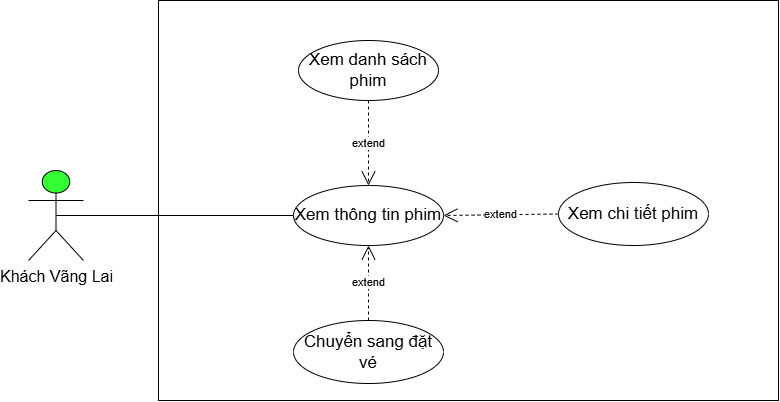

The diagram above was exported from draw.io. Its source (the exported page's mxGraphModel, read from the mxfile embedded in the PNG):
<mxGraphModel dx="1662" dy="892" grid="1" gridSize="10" guides="1" tooltips="1" connect="1" arrows="1" fold="1" page="1" pageScale="1" pageWidth="413" pageHeight="583" math="0" shadow="0">
  <root>
    <mxCell id="0" />
    <mxCell id="1" parent="0" />
    <mxCell id="8irfoCH3x7tg9_Y134-j-1" parent="1" style="shape=rect;html=1;verticalAlign=top;fontStyle=1;whiteSpace=wrap;align=center;fillColor=light-dark(#FFFFFF,#FFF2E8);" value="" vertex="1">
      <mxGeometry height="400" width="620" x="180" y="50" as="geometry" />
    </mxCell>
    <mxCell id="8irfoCH3x7tg9_Y134-j-2" edge="1" parent="1" source="8irfoCH3x7tg9_Y134-j-3" style="edgeStyle=orthogonalEdgeStyle;rounded=0;orthogonalLoop=1;jettySize=auto;html=1;exitX=0.5;exitY=0.5;exitDx=0;exitDy=0;exitPerimeter=0;entryX=0;entryY=0.5;entryDx=0;entryDy=0;endArrow=none;endFill=0;" target="8irfoCH3x7tg9_Y134-j-4">
      <mxGeometry relative="1" as="geometry" />
    </mxCell>
    <mxCell id="8irfoCH3x7tg9_Y134-j-3" parent="1" style="shape=umlActor;verticalLabelPosition=bottom;verticalAlign=top;html=1;outlineConnect=0;fillColor=#33FF33;" value="&lt;font style=&quot;font-size: 16px;&quot;&gt;Khách Vãng Lai&lt;/font&gt;" vertex="1">
      <mxGeometry height="90" width="55" x="50" y="220" as="geometry" />
    </mxCell>
    <mxCell id="8irfoCH3x7tg9_Y134-j-4" parent="1" style="ellipse;whiteSpace=wrap;html=1;" value="&lt;span style=&quot;font-size: 17px;&quot;&gt;Xem thông tin phim&lt;/span&gt;" vertex="1">
      <mxGeometry height="60" width="150" x="315" y="235" as="geometry" />
    </mxCell>
    <mxCell id="8irfoCH3x7tg9_Y134-j-5" parent="1" style="ellipse;whiteSpace=wrap;html=1;" value="&lt;font style=&quot;font-size: 17px;&quot;&gt;Xem chi tiết phim&lt;/font&gt;" vertex="1">
      <mxGeometry height="63" width="150" x="580" y="232" as="geometry" />
    </mxCell>
    <mxCell id="8irfoCH3x7tg9_Y134-j-6" edge="1" parent="1" source="8irfoCH3x7tg9_Y134-j-5" style="endArrow=open;endSize=12;dashed=1;html=1;rounded=0;exitX=0;exitY=0.5;exitDx=0;exitDy=0;entryX=1;entryY=0.5;entryDx=0;entryDy=0;" target="8irfoCH3x7tg9_Y134-j-4" value="extend">
      <mxGeometry relative="1" width="160" as="geometry">
        <mxPoint x="300" y="565" as="sourcePoint" />
        <mxPoint x="300" y="400" as="targetPoint" />
      </mxGeometry>
    </mxCell>
    <mxCell id="8irfoCH3x7tg9_Y134-j-8" parent="1" style="ellipse;whiteSpace=wrap;html=1;" value="&lt;font style=&quot;font-size: 17px;&quot;&gt;Xem danh sách phim&lt;/font&gt;" vertex="1">
      <mxGeometry height="60" width="140" x="320" y="90" as="geometry" />
    </mxCell>
    <mxCell id="8irfoCH3x7tg9_Y134-j-9" parent="1" style="ellipse;whiteSpace=wrap;html=1;" value="&lt;font style=&quot;font-size: 17px;&quot;&gt;Chuyển sang đặt vé&lt;/font&gt;" vertex="1">
      <mxGeometry height="63" width="150" x="315" y="370" as="geometry" />
    </mxCell>
    <mxCell id="8irfoCH3x7tg9_Y134-j-10" edge="1" parent="1" source="8irfoCH3x7tg9_Y134-j-9" style="endArrow=open;endSize=12;dashed=1;html=1;rounded=0;exitX=0.5;exitY=0;exitDx=0;exitDy=0;entryX=0.5;entryY=1;entryDx=0;entryDy=0;" target="8irfoCH3x7tg9_Y134-j-4" value="extend">
      <mxGeometry relative="1" width="160" as="geometry">
        <mxPoint x="675" y="330" as="sourcePoint" />
        <mxPoint x="560" y="331" as="targetPoint" />
      </mxGeometry>
    </mxCell>
    <mxCell id="5TAWig3syRcaT2F5lSNd-1" edge="1" parent="1" source="8irfoCH3x7tg9_Y134-j-8" style="endArrow=open;endSize=12;dashed=1;html=1;rounded=0;exitX=0.5;exitY=1;exitDx=0;exitDy=0;entryX=0.5;entryY=0;entryDx=0;entryDy=0;" target="8irfoCH3x7tg9_Y134-j-4" value="extend">
      <mxGeometry relative="1" width="160" as="geometry">
        <mxPoint x="695" y="210" as="sourcePoint" />
        <mxPoint x="580" y="211" as="targetPoint" />
      </mxGeometry>
    </mxCell>
  </root>
</mxGraphModel>